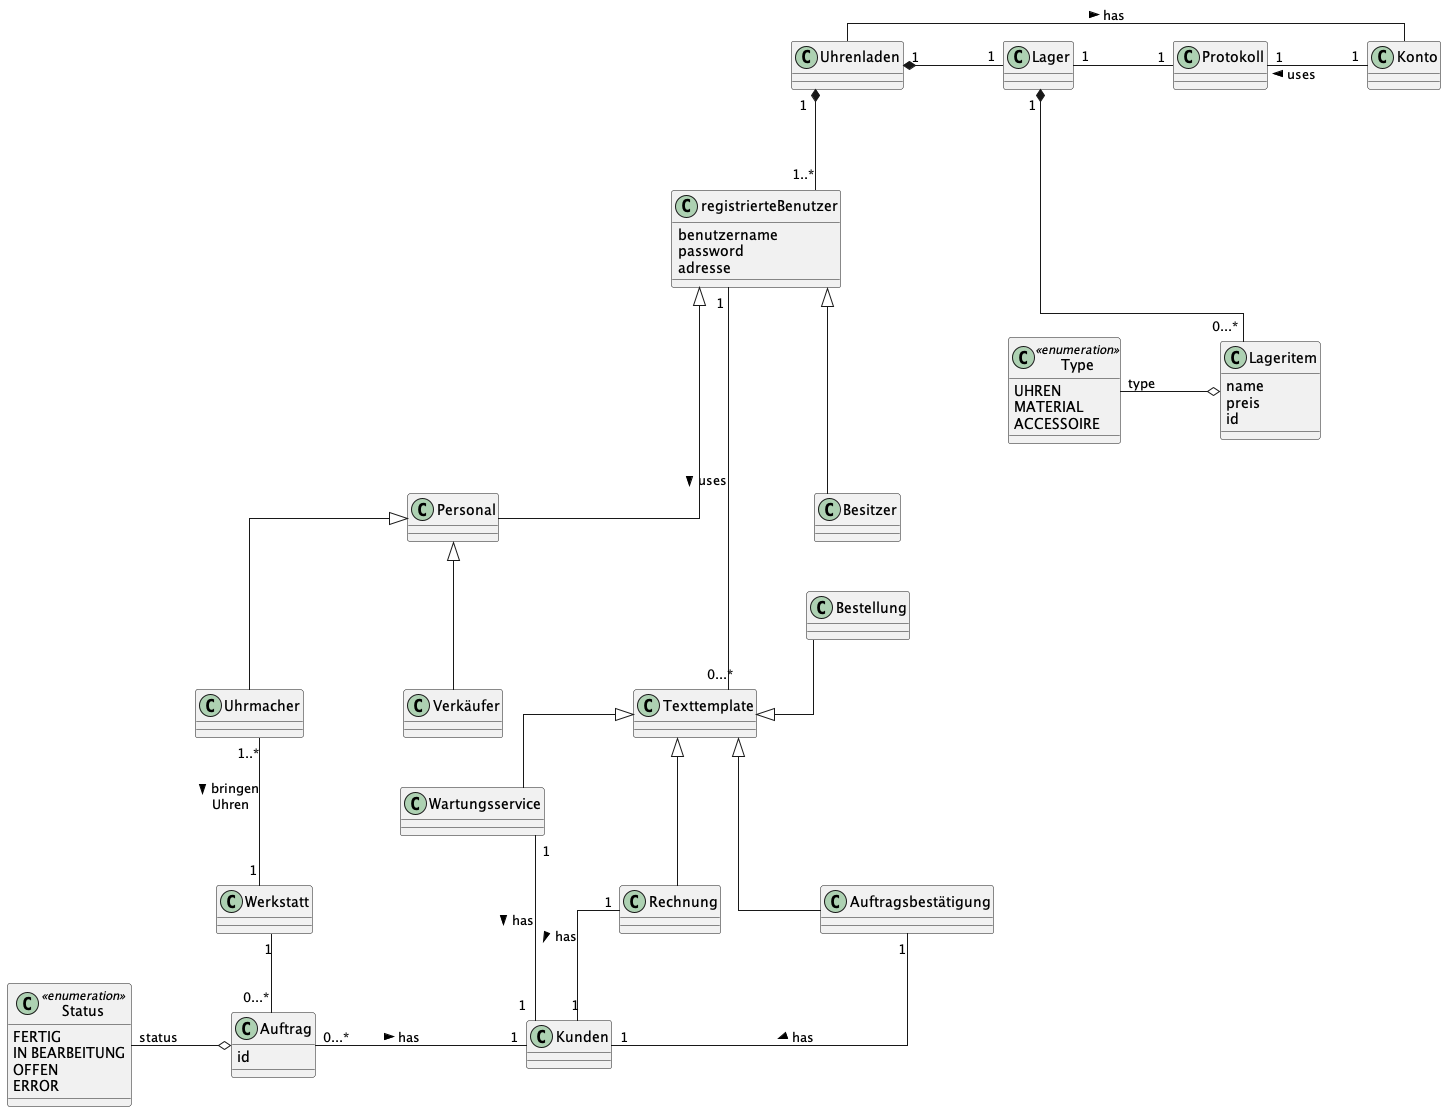

The diagram above was rendered by PlantUML. Its source (embedded in the PNG):
@startuml
'https://plantuml.com/class-diagram
skinparam linetype polyline
skinparam linetype ortho
skinparam nodesep 100
skinparam ranksep 50


Uhrenladen "1" *--- "1..*  " registrierteBenutzer
Status "status" -o Auftrag
Type "type" -o Lageritem
Werkstatt "1"--"0...*" Auftrag
Uhrenladen "1"*---right "1" Lager
Uhrmacher "1..*"---"1" Werkstatt : > bringen \n Uhren
Lager "1 " *---- "0...*"Lageritem
Rechnung "1"--"1" Kunden : > has
Auftragsbestätigung "1"--"1" Kunden : > has
Wartungsservice "1"-"1" Kunden : > has
Texttemplate <|--- Rechnung
Texttemplate <|--- Auftragsbestätigung
Bestellung --|> Texttemplate
Texttemplate <|-- Wartungsservice
Auftrag "0...*"-"1" Kunden : > has
registrierteBenutzer "1"-"0...*" Texttemplate : > uses
Lager "1"-"1" Protokoll
Protokoll "1"-"1" Konto :  uses <
Uhrenladen - Konto : has >
class Protokoll
class Konto
class Kunden
class Personal
class Type <<enumeration>> {
UHREN
MATERIAL
ACCESSOIRE
}
class Status <<enumeration>> {
FERTIG
IN BEARBEITUNG
OFFEN
ERROR
}
Personal <|--- Verkäufer
Personal <|--- Uhrmacher
class Texttemplate
class Auftragsbestätigung
class Rechnung
class Werkstatt
class Lager
class Auftrag{
id
}
class Lageritem{
name
preis
id
}
class Uhrenladen{}
class Verkäufer
class Uhrmacher
class registrierteBenutzer{
benutzername
password
adresse
}
registrierteBenutzer <|--- Personal
registrierteBenutzer <|--- Besitzer

@enduml